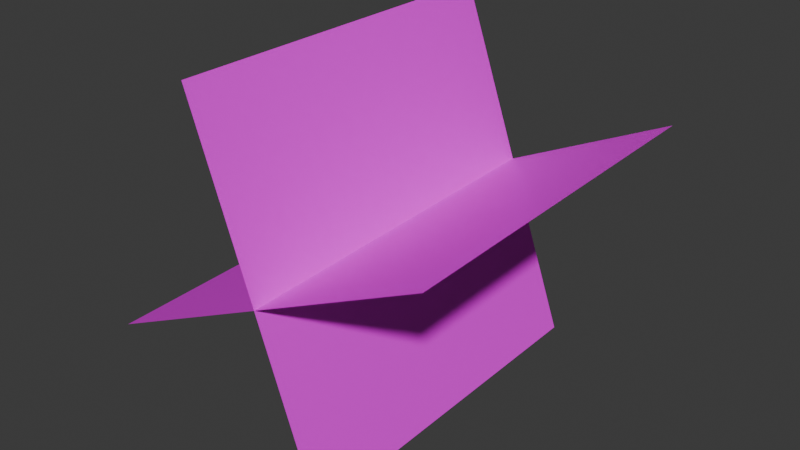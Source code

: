 # Source: Grass.blend  (saved by Blender 5.1.29; exported with 4.5.12 LTS)
import bpy
from mathutils import Matrix  # noqa: F401  (used for matrix-valued properties, if any)

bpy.ops.wm.read_factory_settings(use_empty=True)
scene = bpy.context.scene
scene.name = 'Scene'

# ---- collections
col_collection = bpy.data.collections.new('Collection'); scene.collection.children.link(col_collection)

# ---- images (referenced by path relative to the original .blend; pixels are not part of the script)
import os
ASSET_DIR = os.environ.get("B2B_ASSET_DIR", "")  # directory of the original .blend (textures are referenced by path, not embedded)
HERE = os.path.dirname(os.path.abspath(__file__))  # packed textures are extracted next to this script under _unpacked/

def load_image(name, relpath, width, height, colorspace="sRGB"):
    """Load a texture the original file referenced (path relative to the .blend, or extracted next to this script)."""
    p = next((c for c in (os.path.join(HERE, relpath), os.path.join(ASSET_DIR, relpath)) if relpath and os.path.exists(c)), "")
    if p:
        img = bpy.data.images.load(p, check_existing=True)
        img.name = name
    else:  # same state as the original file: an image datablock whose file is absent (Cycles renders it pink)
        img = bpy.data.images.new(name, width, height)
        img.source = "FILE"
        img.filepath = "//" + (relpath or name)
    img.colorspace_settings.name = colorspace
    return img
img_grass_plane2_png = load_image('Grass_Plane2.png', 'Grass_Plane2.png', 1024, 1024, 'sRGB')

# ---- materials (node trees are filled in below, after node groups)
mat_material_001 = bpy.data.materials.new('Material.001')

# ---- material node trees
mat_material_001.use_nodes = True; mat_material_001.node_tree.nodes.clear()
_N = mat_material_001.node_tree.nodes; _L = mat_material_001.node_tree.links
n0 = _N.new('ShaderNodeBsdfPrincipled'); n0.name = 'Principled BSDF'; n0.location = (-200, 100)
n1 = _N.new('ShaderNodeOutputMaterial'); n1.name = 'Material Output'; n1.location = (200, 100)
n2 = _N.new('ShaderNodeTexImage'); n2.name = 'Image Texture'; n2.location = (-575, 82)
n2.image = img_grass_plane2_png
_L.new(n0.outputs[0], n1.inputs[0])
_L.new(n2.outputs[0], n0.inputs[0])
_L.new(n2.outputs[1], n0.inputs[4])
n1.is_active_output = True

# ---- world
world_world = bpy.data.worlds.new('World'); scene.world = world_world
world_world.use_nodes = True; world_world.node_tree.nodes.clear()
_N = world_world.node_tree.nodes; _L = world_world.node_tree.links
n0 = _N.new('ShaderNodeOutputWorld'); n0.name = 'World Output'; n0.location = (200, 100)
n1 = _N.new('ShaderNodeBackground'); n1.name = 'Background'; n1.location = (-200, 100)
n1.inputs[0].default_value = (0.05088, 0.05088, 0.05088, 1.0)
_L.new(n1.outputs[0], n0.inputs[0])
n0.is_active_output = True
world_world.color = (0.05088, 0.05088, 0.05088)
world_world.sun_shadow_jitter_overblur = 0.0

# ---- meshes
me_plane_001 = bpy.data.meshes.new('Plane.001')
me_plane_001.from_pydata([(-0.3151, -0.02026, 0.9478), (0.3529, -0.01753, -0.9373), (-0.3529, 1.979, 0.9373), (0.3151, 1.982, -0.9478), (0.9277, -0.003187, 0.4134), (-0.8832, -0.03438, -0.4348), (0.8832, 1.996, 0.4348), (-0.9277, 1.965, -0.4134)], [], [(0, 1, 3, 2), (4, 5, 7, 6)])
_uv = me_plane_001.uv_layers.new(name='UVMap')
_uv.uv.foreach_set('vector', [0.0, 0.0, 1.0, 0.0, 1.0, 1.0, 0.0, 1.0, 0.0, 0.0, 1.0, 0.0, 1.0, 1.0, 0.0, 1.0])
me_plane_001.materials.append(mat_material_001)
me_plane_001.update()

# ---- objects
ob_plane_001 = bpy.data.objects.new('Plane.001', me_plane_001)

# ---- transforms, parenting, visibility, modifiers, constraints
ob_plane_001.location = (0.0, 0.0, 0.0)

# ---- collection membership
col_collection.objects.link(ob_plane_001)

# ---- scene / render settings (as saved in the file)
scene.frame_start = 1; scene.frame_end = 250; scene.frame_set(1)
scene.render.engine = 'BLENDER_EEVEE_NEXT'
scene.render.bake_bias = 0.0
scene.render.bake_samples = 0
scene.cycles.sampling_pattern = 'TABULATED_SOBOL'
scene.eevee.use_volume_custom_range = False
bpy.context.view_layer.update()

# ---- added for rendering (the .blend has no active camera and no usable light): camera, sun
cam_auto = bpy.data.cameras.new('AutoCamera')
cam_auto.lens = 50.0
cam_auto.sensor_width = 36.0
cam_auto.clip_end = 1000.0
ob_auto_camera = bpy.data.objects.new('AutoCamera', cam_auto)
scene.collection.objects.link(ob_auto_camera)
ob_auto_camera.location = (3.09075, -2.72799, 2.4726)
ob_auto_camera.rotation_euler = (1.09748, -7.21219e-08, 0.694738)
scene.camera = ob_auto_camera
light_auto_sun = bpy.data.lights.new('AutoSun', 'SUN')
light_auto_sun.energy = 3.0
light_auto_sun.angle = 0.0523599
ob_auto_sun = bpy.data.objects.new('AutoSun', light_auto_sun)
scene.collection.objects.link(ob_auto_sun)
ob_auto_sun.rotation_euler = (0.872665, 0.174533, 0.523599)
bpy.context.view_layer.update()

